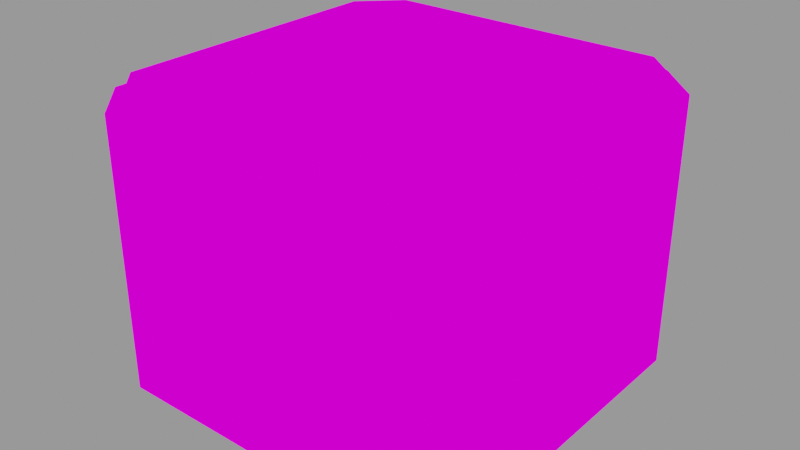 # Source: cantina_sabacc_table_shield.blend  (saved by Blender 3.6.11; exported with 4.5.12 LTS)
import bpy
from mathutils import Matrix  # noqa: F401  (used for matrix-valued properties, if any)

bpy.ops.wm.read_factory_settings(use_empty=True)
scene = bpy.context.scene
scene.name = 'blend_export'

# ---- images (referenced by path relative to the original .blend; pixels are not part of the script)
import os
ASSET_DIR = os.environ.get("B2B_ASSET_DIR", "")  # directory of the original .blend (textures are referenced by path, not embedded)
HERE = os.path.dirname(os.path.abspath(__file__))  # packed textures are extracted next to this script under _unpacked/

def load_image(name, relpath, width, height, colorspace="sRGB"):
    """Load a texture the original file referenced (path relative to the .blend, or extracted next to this script)."""
    p = next((c for c in (os.path.join(HERE, relpath), os.path.join(ASSET_DIR, relpath)) if relpath and os.path.exists(c)), "")
    if p:
        img = bpy.data.images.load(p, check_existing=True)
        img.name = name
    else:  # same state as the original file: an image datablock whose file is absent (Cycles renders it pink)
        img = bpy.data.images.new(name, width, height)
        img.source = "FILE"
        img.filepath = "//" + (relpath or name)
    img.colorspace_settings.name = colorspace
    return img
img_zen_color__512x_512_png = load_image('zen-color--512x-512.png', 'zen-color--512x-512.png', 1024, 1024, 'sRGB')

# ---- materials (node trees are filled in below, after node groups)
mat_zenuv_generic_material_001 = bpy.data.materials.new('ZenUV_Generic_Material.001')
mat_zenuv_generic_material_001.use_transparent_shadow = False

# ---- node groups
ng_zen_uv_checker = bpy.data.node_groups.new('Zen UV Checker', 'ShaderNodeTree')
_s = ng_zen_uv_checker.interface.new_socket(name='MixedShader', in_out='OUTPUT', socket_type='NodeSocketShader')
_s = ng_zen_uv_checker.interface.new_socket(name='MainShader', in_out='INPUT', socket_type='NodeSocketShader')
_N = ng_zen_uv_checker.nodes; _L = ng_zen_uv_checker.links
n0 = _N.new('NodeGroupInput'); n0.name = 'Group Input'; n0.location = (-200, 0)
n1 = _N.new('NodeGroupOutput'); n1.name = 'Group Output'; n1.location = (400, 0)
n2 = _N.new('ShaderNodeTexImage'); n2.name = 'ZenUV_Texture_node'; n2.location = (0, 0)
n2.image = img_zen_color__512x_512_png
n3 = _N.new('ShaderNodeMapping'); n3.name = 'ZenUV_Tiler_node'; n3.location = (0, 0)
n3.vector_type = 'VECTOR'
n4 = _N.new('ShaderNodeTexCoord'); n4.name = 'Texture Coordinate'; n4.location = (0, 0)
n5 = _N.new('ShaderNodeVectorMath'); n5.name = 'Vector Math'; n5.location = (0, 0)
n6 = _N.new('ShaderNodeCombineXYZ'); n6.name = 'Combine XYZ'; n6.location = (0, 0)
n7 = _N.new('ShaderNodeValue'); n7.name = 'ZenUV_Offsetter_node'; n7.location = (0, 0)
n7.outputs[0].default_value = 0.0
_L.new(n7.outputs[0], n6.inputs[1])
_L.new(n6.outputs[0], n5.inputs[1])
_L.new(n4.outputs[2], n5.inputs[0])
_L.new(n5.outputs[0], n3.inputs[0])
_L.new(n2.outputs[0], n1.inputs[0])
_L.new(n3.outputs[0], n2.inputs[0])
n1.is_active_output = True

# ---- material node trees
mat_zenuv_generic_material_001.use_nodes = True; mat_zenuv_generic_material_001.node_tree.nodes.clear()
_N = mat_zenuv_generic_material_001.node_tree.nodes; _L = mat_zenuv_generic_material_001.node_tree.links
n0 = _N.new('ShaderNodeBsdfPrincipled'); n0.name = 'Principled BSDF'; n0.location = (10, 300)
n0.distribution = 'GGX'
n0.subsurface_method = 'RANDOM_WALK_SKIN'
n0.inputs[3].default_value = 1.45
n0.inputs[27].default_value = (0.0, 0.0, 0.0, 1.0)
n0.inputs[28].default_value = 1.0
n1 = _N.new('ShaderNodeOutputMaterial'); n1.name = 'Material Output'; n1.location = (300, 300)
n2 = _N.new('ShaderNodeGroup'); n2.name = 'ZenUV_Override'; n2.location = (100, 300)
n2.node_tree = ng_zen_uv_checker
_L.new(n2.outputs[0], n1.inputs[0])
_L.new(n0.outputs[0], n2.inputs[0])
n1.is_active_output = True

# ---- meshes
me_cube_007 = bpy.data.meshes.new('Cube.007')
me_cube_007.from_pydata([(0.6696, 0.5294, 1.0), (0.6696, -0.5294, 1.0), (-0.5294, 0.6696, 1.0), (0.5294, 0.6696, 1.0), (-0.6696, -0.5294, 1.0), (-0.6696, 0.5294, 1.0), (0.5294, -0.6696, 1.0), (-0.5294, -0.6696, 1.0), (0.6696, -0.5294, 1.054), (0.6696, 0.5294, 1.054), (-0.5294, -0.6696, 1.054), (0.5294, -0.6696, 1.054), (-0.6696, 0.5294, 1.054), (-0.6696, -0.5294, 1.054), (0.5294, 0.6696, 1.054), (-0.5294, 0.6696, 1.054)], [], [(8, 11, 6, 1), (9, 14, 15, 12, 13, 10, 11, 8), (11, 10, 7, 6), (10, 13, 4, 7), (13, 12, 5, 4), (12, 15, 2, 5), (15, 14, 3, 2), (14, 9, 0, 3), (9, 8, 1, 0), (1, 6, 7, 4, 5, 2, 3, 0)])
_uv = me_cube_007.uv_layers.new(name='UVMap')
_uv.uv.foreach_set('vector', [0.0, 0.0, 0.0, 0.0, 0.1602, 0.4594, 0.126, 0.4244, 0.0, 0.0, 0.0, 0.0, 0.0, 0.0, 0.0, 0.0, 0.0, 0.0, 0.0, 0.0, 0.0, 0.0, 0.0, 0.0, 0.0, 0.0, 0.0, 0.0, 0.3699, 0.4339, 0.1602, 0.4594, 0.0, 0.0, 0.0, 0.0, 0.3893, 0.4071, 0.3699, 0.4339, 0.0, 0.0, 0.0, 0.0, 0.3839, 0.19, 0.3893, 0.4071, 0.0, 0.0, 0.0, 0.0, 0.3632, 0.164, 0.3839, 0.19, 0.0, 0.0, 0.0, 0.0, 0.1538, 0.1458, 0.3632, 0.164, 0.0, 0.0, 0.0, 0.0, 0.121, 0.1822, 0.1538, 0.1458, 0.0, 0.0, 0.0, 0.0, 0.126, 0.4244, 0.121, 0.1822, 0.0, 0.0, 0.0, 0.0, 0.0, 0.0, 0.0, 0.0, 0.0, 0.0, 0.0, 0.0, 0.0, 0.0, 0.0, 0.0])
me_cube_007.materials.append(mat_zenuv_generic_material_001)
me_cube_007.update()
me_cube_008 = bpy.data.meshes.new('Cube.008')
me_cube_008.from_pydata([(-0.5294, 0.6696, 0.0), (0.5294, 0.6696, 0.0), (-0.556, 0.7222, 0.0), (0.556, 0.7222, 0.0), (-0.5294, 0.6696, 1.0), (0.5294, 0.6696, 1.0), (0.556, 0.7222, 1.0), (-0.556, 0.7222, 1.0)], [], [(1, 0, 2, 3), (5, 6, 7, 4), (3, 2, 7, 6), (0, 1, 5, 4), (3, 6, 5, 1), (2, 0, 4, 7)])
_uv = me_cube_008.uv_layers.new(name='UVMap')
_uv.uv.foreach_set('vector', [0.1538, 0.1458, 0.3632, 0.164, 0.3644, 0.1624, 0.153, 0.1387, 0.1538, 0.1458, 0.153, 0.1387, 0.3644, 0.1624, 0.3632, 0.164, 0.153, 0.1387, 0.3644, 0.1624, 0.3644, 0.1624, 0.153, 0.1387, 0.3632, 0.164, 0.1538, 0.1458, 0.1538, 0.1458, 0.3632, 0.164, 0.153, 0.1387, 0.153, 0.1387, 0.1538, 0.1458, 0.1538, 0.1458, 0.3644, 0.1624, 0.3632, 0.164, 0.3632, 0.164, 0.3644, 0.1624])
me_cube_008.materials.append(mat_zenuv_generic_material_001)
me_cube_008.update()
me_cube_009 = bpy.data.meshes.new('Cube.009')
me_cube_009.from_pydata([(-0.5294, -0.6696, 0.0), (0.5294, -0.6696, 0.0), (-0.556, -0.7222, 0.0), (0.556, -0.7222, 0.0), (0.5294, -0.6696, 1.0), (0.556, -0.7222, 1.0), (-0.5294, -0.6696, 1.0), (-0.556, -0.7222, 1.0)], [], [(1, 3, 2, 0), (4, 6, 7, 5), (1, 0, 6, 4), (2, 3, 5, 7), (2, 7, 6, 0), (3, 1, 4, 5)])
_uv = me_cube_009.uv_layers.new(name='UVMap')
_uv.uv.foreach_set('vector', [0.1602, 0.4594, 0.1596, 0.4665, 0.3711, 0.4353, 0.3699, 0.4339, 0.1602, 0.4594, 0.3699, 0.4339, 0.3711, 0.4353, 0.1596, 0.4665, 0.1602, 0.4594, 0.3699, 0.4339, 0.3699, 0.4339, 0.1602, 0.4594, 0.3711, 0.4353, 0.1596, 0.4665, 0.1596, 0.4665, 0.3711, 0.4353, 0.3711, 0.4353, 0.3711, 0.4353, 0.3699, 0.4339, 0.3699, 0.4339, 0.1596, 0.4665, 0.1602, 0.4594, 0.1602, 0.4594, 0.1596, 0.4665])
me_cube_009.materials.append(mat_zenuv_generic_material_001)
me_cube_009.update()
me_cube_010 = bpy.data.meshes.new('Cube.010')
me_cube_010.from_pydata([(0.6696, 0.5294, 0.0), (0.6696, -0.5294, 0.0), (0.7222, 0.556, 0.0), (0.7222, -0.556, 0.0), (0.6696, 0.5294, 1.0), (0.7222, 0.556, 1.0), (0.6696, -0.5294, 1.0), (0.7222, -0.556, 1.0)], [], [(2, 3, 1, 0), (5, 4, 6, 7), (3, 2, 5, 7), (0, 1, 6, 4), (3, 7, 6, 1), (2, 0, 4, 5)])
_uv = me_cube_010.uv_layers.new(name='UVMap')
_uv.uv.foreach_set('vector', [0.1179, 0.1782, 0.123, 0.4286, 0.126, 0.4244, 0.121, 0.1822, 0.1179, 0.1782, 0.121, 0.1822, 0.126, 0.4244, 0.123, 0.4286, 0.123, 0.4286, 0.1179, 0.1782, 0.1179, 0.1782, 0.123, 0.4286, 0.121, 0.1822, 0.126, 0.4244, 0.126, 0.4244, 0.121, 0.1822, 0.123, 0.4286, 0.123, 0.4286, 0.126, 0.4244, 0.126, 0.4244, 0.1179, 0.1782, 0.121, 0.1822, 0.121, 0.1822, 0.1179, 0.1782])
me_cube_010.materials.append(mat_zenuv_generic_material_001)
me_cube_010.update()
me_cube_011 = bpy.data.meshes.new('Cube.011')
me_cube_011.from_pydata([(0.6696, -0.5294, 0.0), (0.7222, -0.556, 0.0), (0.6696, -0.5294, 1.0), (0.7222, -0.556, 1.0), (0.5294, -0.6696, 0.0), (0.556, -0.7222, 0.0), (0.5294, -0.6696, 1.0), (0.556, -0.7222, 1.0)], [], [(4, 6, 2, 0), (6, 7, 3, 2), (7, 5, 1, 3), (5, 4, 0, 1), (5, 7, 6, 4), (1, 0, 2, 3)])
_uv = me_cube_011.uv_layers.new(name='UVMap')
_uv.uv.foreach_set('vector', [0.1602, 0.4594, 0.1602, 0.4594, 0.126, 0.4244, 0.126, 0.4244, 0.1602, 0.4594, 0.1596, 0.4665, 0.123, 0.4286, 0.126, 0.4244, 0.1596, 0.4665, 0.1596, 0.4665, 0.123, 0.4286, 0.123, 0.4286, 0.1596, 0.4665, 0.1602, 0.4594, 0.126, 0.4244, 0.123, 0.4286, 0.1596, 0.4665, 0.1596, 0.4665, 0.1602, 0.4594, 0.1602, 0.4594, 0.123, 0.4286, 0.126, 0.4244, 0.126, 0.4244, 0.123, 0.4286])
me_cube_011.materials.append(mat_zenuv_generic_material_001)
me_cube_011.update()
me_cube_012 = bpy.data.meshes.new('Cube.012')
me_cube_012.from_pydata([(-0.6696, -0.5294, 0.0), (-0.7222, -0.556, 0.0), (-0.6696, -0.5294, 1.0), (-0.7222, -0.556, 1.0), (-0.5294, -0.6696, 0.0), (-0.556, -0.7222, 0.0), (-0.5294, -0.6696, 1.0), (-0.556, -0.7222, 1.0)], [], [(5, 7, 3, 1), (7, 6, 2, 3), (6, 4, 0, 2), (4, 5, 1, 0), (5, 4, 6, 7), (1, 3, 2, 0)])
_uv = me_cube_012.uv_layers.new(name='UVMap')
_uv.uv.foreach_set('vector', [0.3711, 0.4353, 0.3711, 0.4353, 0.3906, 0.408, 0.3906, 0.408, 0.3711, 0.4353, 0.3699, 0.4339, 0.3893, 0.4071, 0.3906, 0.408, 0.3699, 0.4339, 0.3699, 0.4339, 0.3893, 0.4071, 0.3893, 0.4071, 0.3699, 0.4339, 0.3711, 0.4353, 0.3906, 0.408, 0.3893, 0.4071, 0.3711, 0.4353, 0.3699, 0.4339, 0.3699, 0.4339, 0.3711, 0.4353, 0.3906, 0.408, 0.3906, 0.408, 0.3893, 0.4071, 0.3893, 0.4071])
me_cube_012.materials.append(mat_zenuv_generic_material_001)
me_cube_012.update()
me_cube_013 = bpy.data.meshes.new('Cube.013')
me_cube_013.from_pydata([(-0.5294, 0.6696, 0.0), (-0.556, 0.7222, 0.0), (-0.5294, 0.6696, 1.0), (-0.556, 0.7222, 1.0), (-0.6696, 0.5294, 0.0), (-0.7222, 0.556, 0.0), (-0.7222, 0.556, 1.0), (-0.6696, 0.5294, 1.0)], [], [(5, 6, 3, 1), (6, 7, 2, 3), (7, 4, 0, 2), (4, 5, 1, 0), (5, 4, 7, 6), (1, 3, 2, 0)])
_uv = me_cube_013.uv_layers.new(name='UVMap')
_uv.uv.foreach_set('vector', [0.385, 0.189, 0.385, 0.189, 0.3644, 0.1624, 0.3644, 0.1624, 0.385, 0.189, 0.3839, 0.19, 0.3632, 0.164, 0.3644, 0.1624, 0.3839, 0.19, 0.3839, 0.19, 0.3632, 0.164, 0.3632, 0.164, 0.3839, 0.19, 0.385, 0.189, 0.3644, 0.1624, 0.3632, 0.164, 0.385, 0.189, 0.3839, 0.19, 0.3839, 0.19, 0.385, 0.189, 0.3644, 0.1624, 0.3644, 0.1624, 0.3632, 0.164, 0.3632, 0.164])
me_cube_013.materials.append(mat_zenuv_generic_material_001)
me_cube_013.update()
me_cube_014 = bpy.data.meshes.new('Cube.014')
me_cube_014.from_pydata([(0.6696, 0.5294, 0.0), (0.7222, 0.556, 0.0), (0.6696, 0.5294, 1.0), (0.7222, 0.556, 1.0), (0.5294, 0.6696, 0.0), (0.556, 0.7222, 0.0), (0.5294, 0.6696, 1.0), (0.556, 0.7222, 1.0)], [], [(5, 7, 3, 1), (7, 6, 2, 3), (6, 4, 0, 2), (4, 5, 1, 0), (5, 4, 6, 7), (1, 3, 2, 0)])
_uv = me_cube_014.uv_layers.new(name='UVMap')
_uv.uv.foreach_set('vector', [0.153, 0.1387, 0.153, 0.1387, 0.1179, 0.1782, 0.1179, 0.1782, 0.153, 0.1387, 0.1538, 0.1458, 0.121, 0.1822, 0.1179, 0.1782, 0.1538, 0.1458, 0.1538, 0.1458, 0.121, 0.1822, 0.121, 0.1822, 0.1538, 0.1458, 0.153, 0.1387, 0.1179, 0.1782, 0.121, 0.1822, 0.153, 0.1387, 0.1538, 0.1458, 0.1538, 0.1458, 0.153, 0.1387, 0.1179, 0.1782, 0.1179, 0.1782, 0.121, 0.1822, 0.121, 0.1822])
me_cube_014.materials.append(mat_zenuv_generic_material_001)
me_cube_014.update()
me_cube_015 = bpy.data.meshes.new('Cube.015')
me_cube_015.from_pydata([(-0.6696, 0.5294, 0.0), (-0.6696, -0.5294, 0.0), (-0.7222, 0.556, 0.0), (-0.7222, -0.556, 0.0), (-0.7222, 0.556, 1.0), (-0.6696, -0.5294, 1.0), (-0.7222, -0.556, 1.0), (-0.6696, 0.5294, 1.0)], [], [(2, 0, 1, 3), (4, 6, 5, 7), (2, 3, 6, 4), (1, 0, 7, 5), (2, 4, 7, 0), (3, 1, 5, 6)])
_uv = me_cube_015.uv_layers.new(name='UVMap')
_uv.uv.foreach_set('vector', [0.385, 0.189, 0.3839, 0.19, 0.3893, 0.4071, 0.3906, 0.408, 0.385, 0.189, 0.3906, 0.408, 0.3893, 0.4071, 0.3839, 0.19, 0.385, 0.189, 0.3906, 0.408, 0.3906, 0.408, 0.385, 0.189, 0.3893, 0.4071, 0.3839, 0.19, 0.3839, 0.19, 0.3893, 0.4071, 0.385, 0.189, 0.385, 0.189, 0.3839, 0.19, 0.3839, 0.19, 0.3906, 0.408, 0.3893, 0.4071, 0.3893, 0.4071, 0.3906, 0.408])
me_cube_015.materials.append(mat_zenuv_generic_material_001)
me_cube_015.update()
me_cube = bpy.data.meshes.new('Cube')
me_cube.from_pydata([(-1.0, -1.0, -1.0), (-1.0, -1.0, 1.0), (-1.0, 1.0, -1.0), (-1.0, 1.0, 1.0), (1.0, -1.0, -1.0), (1.0, -1.0, 1.0), (1.0, 1.0, -1.0), (1.0, 1.0, 1.0)], [], [(0, 1, 3, 2), (2, 3, 7, 6), (6, 7, 5, 4), (4, 5, 1, 0), (2, 6, 4, 0), (7, 3, 1, 5)])
_uv = me_cube.uv_layers.new(name='UVMap')
_uv.uv.foreach_set('vector', [0.375, 0.0, 0.625, 0.0, 0.625, 0.25, 0.375, 0.25, 0.375, 0.25, 0.625, 0.25, 0.625, 0.5, 0.375, 0.5, 0.375, 0.5, 0.625, 0.5, 0.625, 0.75, 0.375, 0.75, 0.375, 0.75, 0.625, 0.75, 0.625, 1.0, 0.375, 1.0, 0.125, 0.5, 0.375, 0.5, 0.375, 0.75, 0.125, 0.75, 0.625, 0.5, 0.875, 0.5, 0.875, 0.75, 0.625, 0.75])
me_cube.update()

# ---- objects
ob_ucx_cantina_sabacc_table_shield_01 = bpy.data.objects.new('UCX_cantina_sabacc_table_shield_01', me_cube_007)
ob_ucx_cantina_sabacc_table_shield_02 = bpy.data.objects.new('UCX_cantina_sabacc_table_shield_02', me_cube_008)
ob_ucx_cantina_sabacc_table_shield_03 = bpy.data.objects.new('UCX_cantina_sabacc_table_shield_03', me_cube_009)
ob_ucx_cantina_sabacc_table_shield_04 = bpy.data.objects.new('UCX_cantina_sabacc_table_shield_04', me_cube_010)
ob_ucx_cantina_sabacc_table_shield_05 = bpy.data.objects.new('UCX_cantina_sabacc_table_shield_05', me_cube_011)
ob_ucx_cantina_sabacc_table_shield_06 = bpy.data.objects.new('UCX_cantina_sabacc_table_shield_06', me_cube_012)
ob_ucx_cantina_sabacc_table_shield_07 = bpy.data.objects.new('UCX_cantina_sabacc_table_shield_07', me_cube_013)
ob_ucx_cantina_sabacc_table_shield_08 = bpy.data.objects.new('UCX_cantina_sabacc_table_shield_08', me_cube_014)
ob_ucx_cantina_sabacc_table_shield_09 = bpy.data.objects.new('UCX_cantina_sabacc_table_shield_09', me_cube_015)
ob_cantina_sabacc_table_shield = bpy.data.objects.new('cantina_sabacc_table_shield', me_cube)

# ---- transforms, parenting, visibility, modifiers, constraints
ob_ucx_cantina_sabacc_table_shield_01.location = (0.0, 0.0, 0.0)
ob_ucx_cantina_sabacc_table_shield_02.location = (0.0, 0.0, 0.0)
ob_ucx_cantina_sabacc_table_shield_03.location = (0.0, 0.0, 0.0)
ob_ucx_cantina_sabacc_table_shield_04.location = (0.0, 0.0, 0.0)
ob_ucx_cantina_sabacc_table_shield_05.location = (0.0, 0.0, 0.0)
ob_ucx_cantina_sabacc_table_shield_06.location = (0.0, 0.0, 0.0)
ob_ucx_cantina_sabacc_table_shield_07.location = (0.0, 0.0, 0.0)
ob_ucx_cantina_sabacc_table_shield_08.location = (0.0, 0.0, 0.0)
ob_ucx_cantina_sabacc_table_shield_09.location = (0.0, 0.0, 0.0)
ob_cantina_sabacc_table_shield.location = (0.0, 0.0, 0.0)
ob_cantina_sabacc_table_shield.scale = (0.01, 0.01, 0.01)

# ---- collection membership
scene.collection.objects.link(ob_ucx_cantina_sabacc_table_shield_01)
scene.collection.objects.link(ob_ucx_cantina_sabacc_table_shield_02)
scene.collection.objects.link(ob_ucx_cantina_sabacc_table_shield_03)
scene.collection.objects.link(ob_ucx_cantina_sabacc_table_shield_04)
scene.collection.objects.link(ob_ucx_cantina_sabacc_table_shield_05)
scene.collection.objects.link(ob_ucx_cantina_sabacc_table_shield_06)
scene.collection.objects.link(ob_ucx_cantina_sabacc_table_shield_07)
scene.collection.objects.link(ob_ucx_cantina_sabacc_table_shield_08)
scene.collection.objects.link(ob_ucx_cantina_sabacc_table_shield_09)
scene.collection.objects.link(ob_cantina_sabacc_table_shield)

# ---- scene / render settings (as saved in the file)
scene.frame_start = 1; scene.frame_end = 250; scene.frame_set(1)
scene.render.engine = 'BLENDER_EEVEE_NEXT'
scene.render.image_settings.exr_codec = 'NONE'
scene.render.simplify_subdivision_render = 0
scene.render.simplify_child_particles_render = 0.0
scene.cycles.sampling_pattern = 'TABULATED_SOBOL'
scene.eevee.use_shadows = False
scene.view_settings.view_transform = 'Filmic'
bpy.context.view_layer.update()

# ---- added for rendering (the .blend has no active camera and no usable light): camera, sun + grey world if the file has none
cam_auto = bpy.data.cameras.new('AutoCamera')
cam_auto.lens = 50.0
cam_auto.sensor_width = 36.0
cam_auto.clip_end = 1000.0
ob_auto_camera = bpy.data.objects.new('AutoCamera', cam_auto)
scene.collection.objects.link(ob_auto_camera)
ob_auto_camera.location = (2.13079, -2.55695, 2.22644)
ob_auto_camera.rotation_euler = (1.09748, -7.21219e-08, 0.694738)
scene.camera = ob_auto_camera
light_auto_sun = bpy.data.lights.new('AutoSun', 'SUN')
light_auto_sun.energy = 3.0
light_auto_sun.angle = 0.0523599
ob_auto_sun = bpy.data.objects.new('AutoSun', light_auto_sun)
scene.collection.objects.link(ob_auto_sun)
ob_auto_sun.rotation_euler = (0.872665, 0.174533, 0.523599)
if scene.world is None:
    world_auto = bpy.data.worlds.new('AutoWorld')
    world_auto.color = (0.3, 0.3, 0.3)
    scene.world = world_auto
bpy.context.view_layer.update()
